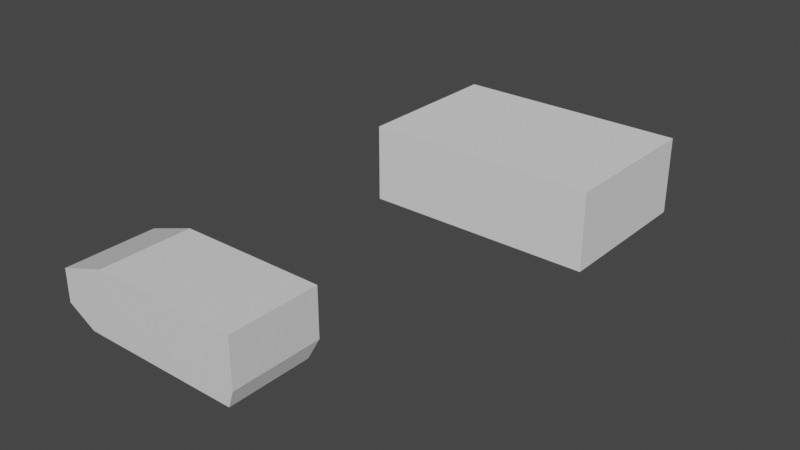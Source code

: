 # Source: tank.blend  (saved by Blender 2.93.20; exported with 4.5.12 LTS)
import bpy
from mathutils import Matrix  # noqa: F401  (used for matrix-valued properties, if any)

bpy.ops.wm.read_factory_settings(use_empty=True)
scene = bpy.context.scene
scene.name = 'Scene'

# ---- collections
col_collection = bpy.data.collections.new('Collection'); scene.collection.children.link(col_collection)

# ---- materials (node trees are filled in below, after node groups)
mat_material = bpy.data.materials.new('Material')
mat_material.alpha_threshold = 0.0
mat_material.use_transparent_shadow = False
mat_material.line_color = (0.0, 0.0, 0.0, 1.0)

# ---- material node trees
mat_material.use_nodes = True; mat_material.node_tree.nodes.clear()
_N = mat_material.node_tree.nodes; _L = mat_material.node_tree.links
n0 = _N.new('ShaderNodeOutputMaterial'); n0.name = 'Material Output'; n0.location = (300, 300)
n1 = _N.new('ShaderNodeBsdfPrincipled'); n1.name = 'Principled BSDF'; n1.location = (10, 300)
n1.distribution = 'GGX'
n1.subsurface_method = 'BURLEY'
n1.inputs[2].default_value = 0.4
n1.inputs[3].default_value = 1.45
n1.inputs[27].default_value = (0.0, 0.0, 0.0, 1.0)
n1.inputs[28].default_value = 1.0
_L.new(n1.outputs[0], n0.inputs[0])
n0.is_active_output = True

# ---- world
world_world = bpy.data.worlds.new('World'); scene.world = world_world
world_world.use_nodes = True; world_world.node_tree.nodes.clear()
_N = world_world.node_tree.nodes; _L = world_world.node_tree.links
n0 = _N.new('ShaderNodeOutputWorld'); n0.name = 'World Output'; n0.location = (300, 300)
n1 = _N.new('ShaderNodeBackground'); n1.name = 'Background'; n1.location = (10, 300)
n1.inputs[0].default_value = (0.05088, 0.05088, 0.05088, 1.0)
_L.new(n1.outputs[0], n0.inputs[0])
n0.is_active_output = True
world_world.color = (0.05088, 0.05088, 0.05088)
world_world.use_sun_shadow = False
world_world.sun_shadow_jitter_overblur = 0.0

# ---- meshes
me_cube = bpy.data.meshes.new('Cube')
me_cube.from_pydata([(1.0, 1.0, 1.0), (0.945, 0.8696, -1.0), (-0.5, 1.0, 1.0), (-0.7084, 0.8696, -1.0), (0.0, 0.8696, -1.0), (0.0, 1.0, 1.0), (1.0, 1.0, 0.0), (-0.0007448, -0.5014, -0.2457), (-1.0, 1.0, 0.0), (0.0, 1.0, 0.0), (1.0, 1.0, 0.5), (-1.0, 1.0, 0.5), (0.0, 1.0, 0.5), (-0.7084, 0.0, -1.0), (1.0, 0.0, 1.0), (-0.5, 0.0, 1.0), (0.945, 0.0, -1.0), (0.0, 0.0, -1.0), (0.0, 0.0, 1.0), (1.0, 0.0, 0.0), (-1.0, 0.0, 0.0), (1.0, 0.0, 0.5), (-1.0, 0.0, 0.5), (-0.5, 0.5, 1.0), (0.945, 0.5, -1.0), (-1.0, 0.5, 0.0), (-1.0, 0.5, 0.5), (-0.7084, 0.5, -1.0), (1.0, 0.5, 1.0), (0.0, 0.5, -1.0), (0.0, 0.5, 1.0), (1.0, 0.5, 0.0), (1.0, 0.5, 0.5), (-0.7084, -0.5, -1.0), (1.0, -0.5, 1.0), (0.0, -0.5, -1.0), (0.0, -0.5, 1.0), (1.0, -0.5, 0.0), (1.0, -0.5, 0.5), (-0.5, -0.5, 1.0), (0.945, -0.5, -1.0), (-1.0, -0.5, 0.0), (-1.0, -0.5, 0.5), (1.0, 1.0, -0.5), (-1.0, 1.0, -0.5), (0.0, 1.0, -0.5), (-1.0, 0.0, -0.5), (1.0, 0.0, -0.5), (1.0, 0.5, -0.5), (-1.0, 0.5, -0.5), (-1.0, -0.5, -0.5), (1.0, -0.5, -0.5), (-0.5, 0.8696, -1.0), (-0.5, 1.0, 1.0), (-0.5, 1.0, 0.0), (-0.5, 1.0, 0.5), (-0.5, 0.0, -1.0), (-0.5, 0.0, 1.0), (-0.5, 0.5, 1.0), (-0.5, 0.5, -1.0), (-0.5, -0.5, -1.0), (-0.5, -0.5, 1.0), (-0.5, 1.0, -0.5), (0.5, 1.0, 1.0), (0.5, 0.8696, -1.0), (0.5, 1.0, 0.0), (0.5, 1.0, 0.5), (0.5, 0.0, 1.0), (0.5, 0.0, -1.0), (0.5, 0.5, -1.0), (0.5, 0.5, 1.0), (0.5, -0.5, 1.0), (0.5, -0.5, -1.0), (0.5, 1.0, -0.5)], [], [(61, 39, 7), (26, 23, 2, 11), (72, 40, 7), (38, 34, 7), (66, 63, 0, 10), (55, 53, 5, 12), (60, 35, 7), (71, 36, 7), (62, 54, 9, 45), (73, 65, 6, 43), (51, 37, 7), (49, 25, 8, 44), (54, 55, 12, 9), (65, 66, 10, 6), (37, 38, 7), (25, 26, 11, 8), (41, 42, 22, 20), (31, 32, 21, 19), (50, 41, 20, 46), (48, 31, 19, 47), (70, 30, 18, 67), (59, 29, 17, 56), (32, 28, 14, 21), (69, 24, 16, 68), (42, 39, 15, 22), (58, 23, 15, 57), (53, 2, 23, 58), (64, 1, 24, 69), (10, 0, 28, 32), (52, 4, 29, 59), (63, 5, 30, 70), (43, 6, 31, 48), (6, 10, 32, 31), (20, 22, 26, 25), (46, 20, 25, 49), (22, 15, 23, 26), (7, 39, 42), (7, 41, 50), (7, 42, 41), (19, 21, 38, 37), (47, 19, 37, 51), (67, 18, 36, 71), (56, 17, 35, 60), (21, 14, 34, 38), (68, 16, 40, 72), (57, 15, 39, 61), (16, 47, 51, 40), (7, 50, 33), (13, 46, 49, 27), (1, 43, 48, 24), (24, 48, 47, 16), (33, 50, 46, 13), (27, 49, 44, 3), (40, 51, 7), (64, 73, 43, 1), (52, 62, 45, 4), (3, 44, 62, 52), (18, 57, 61, 36), (13, 56, 60, 33), (3, 52, 59, 27), (5, 53, 58, 30), (30, 58, 57, 18), (27, 59, 56, 13), (8, 11, 55, 54), (44, 8, 54, 62), (33, 60, 7), (11, 2, 53, 55), (36, 61, 7), (4, 45, 73, 64), (17, 68, 72, 35), (14, 67, 71, 34), (0, 63, 70, 28), (4, 64, 69, 29), (29, 69, 68, 17), (28, 70, 67, 14), (9, 12, 66, 65), (45, 9, 65, 73), (34, 71, 7), (12, 5, 63, 66), (35, 72, 7)])
_uv = me_cube.uv_layers.new(name='UVMap')
_uv.uv.foreach_set('vector', [0.8125, 0.6875, 0.8125, 0.6875, 0.8125, 0.75, 0.5625, 0.1875, 0.6312, 0.1904, 0.625, 0.3125, 0.5625, 0.25, 0.3125, 0.6875, 0.375, 0.6875, 0.3125, 0.75, 0.5625, 0.6875, 0.625, 0.6875, 0.5625, 0.75, 0.5625, 0.4375, 0.625, 0.4375, 0.625, 0.5, 0.5625, 0.5, 0.5625, 0.3125, 0.625, 0.3125, 0.625, 0.375, 0.5625, 0.375, 0.1875, 0.6875, 0.25, 0.6875, 0.1875, 0.75, 0.6875, 0.6875, 0.75, 0.6875, 0.6875, 0.75, 0.4375, 0.3125, 0.5, 0.3125, 0.5, 0.375, 0.4375, 0.375, 0.4375, 0.4375, 0.5, 0.4375, 0.5, 0.5, 0.4375, 0.5, 0.4375, 0.6875, 0.5, 0.6875, 0.4375, 0.75, 0.4375, 0.1875, 0.5, 0.1875, 0.5, 0.25, 0.4375, 0.25, 0.5, 0.3125, 0.5625, 0.3125, 0.5625, 0.375, 0.5, 0.375, 0.5, 0.4375, 0.5625, 0.4375, 0.5625, 0.5, 0.5, 0.5, 0.5, 0.6875, 0.5625, 0.6875, 0.5, 0.75, 0.5, 0.1875, 0.5625, 0.1875, 0.5625, 0.25, 0.5, 0.25, 0.5, 0.0625, 0.5625, 0.0625, 0.5625, 0.125, 0.5, 0.125, 0.5, 0.5625, 0.5625, 0.5625, 0.5625, 0.625, 0.5, 0.625, 0.4375, 0.0625, 0.5, 0.0625, 0.5, 0.125, 0.4375, 0.125, 0.4375, 0.5625, 0.5, 0.5625, 0.5, 0.625, 0.4375, 0.625, 0.6875, 0.5625, 0.75, 0.5625, 0.75, 0.625, 0.6875, 0.625, 0.1875, 0.5625, 0.25, 0.5625, 0.25, 0.625, 0.1875, 0.625, 0.5625, 0.5625, 0.625, 0.5625, 0.625, 0.625, 0.5625, 0.625, 0.3125, 0.5625, 0.375, 0.5625, 0.375, 0.625, 0.3125, 0.625, 0.5625, 0.0625, 0.6315, 0.06289, 0.6315, 0.1255, 0.5625, 0.125, 0.8125, 0.5625, 0.8125, 0.5625, 0.8125, 0.625, 0.8125, 0.625, 0.8125, 0.5, 0.8125, 0.5, 0.8125, 0.5625, 0.8125, 0.5625, 0.3125, 0.5, 0.375, 0.5, 0.375, 0.5625, 0.3125, 0.5625, 0.5625, 0.5, 0.625, 0.5, 0.625, 0.5625, 0.5625, 0.5625, 0.1875, 0.5, 0.25, 0.5, 0.25, 0.5625, 0.1875, 0.5625, 0.6875, 0.5, 0.75, 0.5, 0.75, 0.5625, 0.6875, 0.5625, 0.4375, 0.5, 0.5, 0.5, 0.5, 0.5625, 0.4375, 0.5625, 0.5, 0.5, 0.5625, 0.5, 0.5625, 0.5625, 0.5, 0.5625, 0.5, 0.125, 0.5625, 0.125, 0.5625, 0.1875, 0.5, 0.1875, 0.4375, 0.125, 0.5, 0.125, 0.5, 0.1875, 0.4375, 0.1875, 0.5625, 0.125, 0.6315, 0.1255, 0.6312, 0.1904, 0.5625, 0.1875, 0.6317, 0.0007409, 0.6315, 0.06289, 0.5625, 0.0625, 0.5, 0.0, 0.5, 0.0625, 0.4375, 0.0625, 0.5625, 0.0, 0.5625, 0.0625, 0.5, 0.0625, 0.5, 0.625, 0.5625, 0.625, 0.5625, 0.6875, 0.5, 0.6875, 0.4375, 0.625, 0.5, 0.625, 0.5, 0.6875, 0.4375, 0.6875, 0.6875, 0.625, 0.75, 0.625, 0.75, 0.6875, 0.6875, 0.6875, 0.1875, 0.625, 0.25, 0.625, 0.25, 0.6875, 0.1875, 0.6875, 0.5625, 0.625, 0.625, 0.625, 0.625, 0.6875, 0.5625, 0.6875, 0.3125, 0.625, 0.375, 0.625, 0.375, 0.6875, 0.3125, 0.6875, 0.8125, 0.625, 0.8125, 0.625, 0.8125, 0.6875, 0.8125, 0.6875, 0.375, 0.625, 0.4375, 0.625, 0.4375, 0.6875, 0.375, 0.6875, 0.4375, 0.0, 0.4375, 0.0625, 0.375, 0.0625, 0.375, 0.125, 0.4375, 0.125, 0.4375, 0.1875, 0.375, 0.1875, 0.375, 0.5, 0.4375, 0.5, 0.4375, 0.5625, 0.375, 0.5625, 0.375, 0.5625, 0.4375, 0.5625, 0.4375, 0.625, 0.375, 0.625, 0.375, 0.0625, 0.4375, 0.0625, 0.4375, 0.125, 0.375, 0.125, 0.375, 0.1875, 0.4375, 0.1875, 0.4375, 0.25, 0.375, 0.25, 0.375, 0.6875, 0.4375, 0.6875, 0.375, 0.75, 0.375, 0.4375, 0.4375, 0.4375, 0.4375, 0.5, 0.375, 0.5, 0.375, 0.3125, 0.4375, 0.3125, 0.4375, 0.375, 0.375, 0.375, 0.375, 0.25, 0.4375, 0.25, 0.4375, 0.3125, 0.375, 0.3125, 0.75, 0.625, 0.8125, 0.625, 0.8125, 0.6875, 0.75, 0.6875, 0.125, 0.625, 0.1875, 0.625, 0.1875, 0.6875, 0.125, 0.6875, 0.125, 0.5, 0.1875, 0.5, 0.1875, 0.5625, 0.125, 0.5625, 0.75, 0.5, 0.8125, 0.5, 0.8125, 0.5625, 0.75, 0.5625, 0.75, 0.5625, 0.8125, 0.5625, 0.8125, 0.625, 0.75, 0.625, 0.125, 0.5625, 0.1875, 0.5625, 0.1875, 0.625, 0.125, 0.625, 0.5, 0.25, 0.5625, 0.25, 0.5625, 0.3125, 0.5, 0.3125, 0.4375, 0.25, 0.5, 0.25, 0.5, 0.3125, 0.4375, 0.3125, 0.125, 0.6875, 0.1875, 0.6875, 0.125, 0.75, 0.5625, 0.25, 0.625, 0.3125, 0.625, 0.3125, 0.5625, 0.3125, 0.75, 0.6875, 0.8125, 0.6875, 0.75, 0.75, 0.375, 0.375, 0.4375, 0.375, 0.4375, 0.4375, 0.375, 0.4375, 0.25, 0.625, 0.3125, 0.625, 0.3125, 0.6875, 0.25, 0.6875, 0.625, 0.625, 0.6875, 0.625, 0.6875, 0.6875, 0.625, 0.6875, 0.625, 0.5, 0.6875, 0.5, 0.6875, 0.5625, 0.625, 0.5625, 0.25, 0.5, 0.3125, 0.5, 0.3125, 0.5625, 0.25, 0.5625, 0.25, 0.5625, 0.3125, 0.5625, 0.3125, 0.625, 0.25, 0.625, 0.625, 0.5625, 0.6875, 0.5625, 0.6875, 0.625, 0.625, 0.625, 0.5, 0.375, 0.5625, 0.375, 0.5625, 0.4375, 0.5, 0.4375, 0.4375, 0.375, 0.5, 0.375, 0.5, 0.4375, 0.4375, 0.4375, 0.625, 0.6875, 0.6875, 0.6875, 0.625, 0.75, 0.5625, 0.375, 0.625, 0.375, 0.625, 0.4375, 0.5625, 0.4375, 0.25, 0.6875, 0.3125, 0.6875, 0.25, 0.75])
me_cube.materials.append(mat_material)
me_cube.use_remesh_preserve_volume = False
me_cube.use_remesh_preserve_attributes = False
me_cube.use_mirror_vertex_groups = False
me_cube.update()
me_cube_005 = bpy.data.meshes.new('Cube.005')
me_cube_005.from_pydata([(-1.0, 0.0, -1.0), (-1.0, 0.0, 1.0), (-1.0, 2.0, -1.0), (-1.0, 2.0, 1.0), (1.0, 0.0, -1.0), (1.0, 0.0, 1.0), (1.0, 2.0, -1.0), (1.0, 2.0, 1.0)], [], [(0, 1, 3, 2), (2, 3, 7, 6), (6, 7, 5, 4), (4, 5, 1, 0), (2, 6, 4, 0), (7, 3, 1, 5)])
_uv = me_cube_005.uv_layers.new(name='UVMap')
_uv.uv.foreach_set('vector', [0.375, 0.0, 0.625, 0.0, 0.625, 0.25, 0.375, 0.25, 0.375, 0.25, 0.625, 0.25, 0.625, 0.5, 0.375, 0.5, 0.375, 0.5, 0.625, 0.5, 0.625, 0.75, 0.375, 0.75, 0.375, 0.75, 0.625, 0.75, 0.625, 1.0, 0.375, 1.0, 0.125, 0.5, 0.375, 0.5, 0.375, 0.75, 0.125, 0.75, 0.625, 0.5, 0.875, 0.5, 0.875, 0.75, 0.625, 0.75])
me_cube_005.use_remesh_fix_poles = True
me_cube_005.use_remesh_preserve_attributes = False
me_cube_005.update()

# ---- objects
ob_cube = bpy.data.objects.new('Cube', me_cube)
ob_cube_001 = bpy.data.objects.new('Cube.001', me_cube_005)

# ---- transforms, parenting, visibility, modifiers, constraints
ob_cube.location = (-0.5132, -21.74, 1.752)
ob_cube.scale = (4.528, 2.808, 1.502)
ob_cube.lock_rotations_4d = False
ob_cube.empty_display_type = 'ARROWS'
ob_cube.lineart.crease_threshold = 0.0
ob_cube_001.location = (0.0, 0.0, 0.0)
ob_cube_001.scale = (6.0, 2.0, 2.0)
_m = ob_cube_001.modifiers.new('Mirror', 'MIRROR')
_m.use_axis = (False, True, False)

# ---- collection membership
col_collection.objects.link(ob_cube)
col_collection.objects.link(ob_cube_001)

# ---- scene / render settings (as saved in the file)
scene.frame_start = 1; scene.frame_end = 250; scene.frame_set(1)
scene.render.engine = 'BLENDER_EEVEE_NEXT'
scene.cycles.use_denoising = False
scene.cycles.samples = 128
scene.cycles.sampling_pattern = 'TABULATED_SOBOL'
scene.cycles.use_adaptive_sampling = False
scene.cycles.use_light_tree = False
scene.view_settings.view_transform = 'Filmic'
bpy.context.view_layer.update()

# ---- added for rendering (the .blend has no active camera and no usable light): camera, sun
cam_auto = bpy.data.cameras.new('AutoCamera')
cam_auto.lens = 50.0
cam_auto.sensor_width = 36.0
cam_auto.clip_end = 1000.0
ob_auto_camera = bpy.data.objects.new('AutoCamera', cam_auto)
scene.collection.objects.link(ob_auto_camera)
ob_auto_camera.location = (27.8887, -43.04, 22.9377)
ob_auto_camera.rotation_euler = (1.09748, -7.21219e-08, 0.694738)
scene.camera = ob_auto_camera
light_auto_sun = bpy.data.lights.new('AutoSun', 'SUN')
light_auto_sun.energy = 3.0
light_auto_sun.angle = 0.0523599
ob_auto_sun = bpy.data.objects.new('AutoSun', light_auto_sun)
scene.collection.objects.link(ob_auto_sun)
ob_auto_sun.rotation_euler = (0.872665, 0.174533, 0.523599)
bpy.context.view_layer.update()

